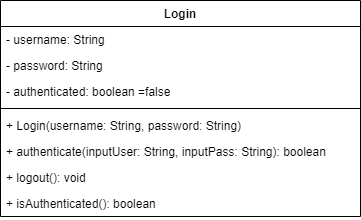

The diagram above was exported from draw.io. Its source (the exported page's mxGraphModel, read from the mxfile embedded in the PNG):
<mxGraphModel dx="532" dy="496" grid="1" gridSize="10" guides="1" tooltips="1" connect="1" arrows="1" fold="1" page="1" pageScale="1" pageWidth="850" pageHeight="1100" math="0" shadow="0">
  <root>
    <mxCell id="0" />
    <mxCell id="1" parent="0" />
    <mxCell id="iRUks3geGKwrWTFxHp4u-2" value="Login&lt;div&gt;&lt;br&gt;&lt;/div&gt;" style="swimlane;fontStyle=1;align=center;verticalAlign=top;childLayout=stackLayout;horizontal=1;startSize=26;horizontalStack=0;resizeParent=1;resizeParentMax=0;resizeLast=0;collapsible=1;marginBottom=0;whiteSpace=wrap;html=1;" parent="1" vertex="1">
      <mxGeometry x="120" y="120" width="360" height="216" as="geometry" />
    </mxCell>
    <mxCell id="iRUks3geGKwrWTFxHp4u-3" value="- username: String" style="text;strokeColor=none;fillColor=none;align=left;verticalAlign=top;spacingLeft=4;spacingRight=4;overflow=hidden;rotatable=0;points=[[0,0.5],[1,0.5]];portConstraint=eastwest;whiteSpace=wrap;html=1;" parent="iRUks3geGKwrWTFxHp4u-2" vertex="1">
      <mxGeometry y="26" width="360" height="26" as="geometry" />
    </mxCell>
    <mxCell id="iRUks3geGKwrWTFxHp4u-6" value="&lt;div&gt;&lt;span style=&quot;background-color: initial;&quot;&gt;- password: String&lt;/span&gt;&lt;br&gt;&lt;/div&gt;" style="text;strokeColor=none;fillColor=none;align=left;verticalAlign=top;spacingLeft=4;spacingRight=4;overflow=hidden;rotatable=0;points=[[0,0.5],[1,0.5]];portConstraint=eastwest;whiteSpace=wrap;html=1;" parent="iRUks3geGKwrWTFxHp4u-2" vertex="1">
      <mxGeometry y="52" width="360" height="26" as="geometry" />
    </mxCell>
    <mxCell id="iRUks3geGKwrWTFxHp4u-7" value="&lt;div&gt;- authenticated: boolean =false&lt;/div&gt;" style="text;strokeColor=none;fillColor=none;align=left;verticalAlign=top;spacingLeft=4;spacingRight=4;overflow=hidden;rotatable=0;points=[[0,0.5],[1,0.5]];portConstraint=eastwest;whiteSpace=wrap;html=1;" parent="iRUks3geGKwrWTFxHp4u-2" vertex="1">
      <mxGeometry y="78" width="360" height="26" as="geometry" />
    </mxCell>
    <mxCell id="iRUks3geGKwrWTFxHp4u-4" value="" style="line;strokeWidth=1;fillColor=none;align=left;verticalAlign=middle;spacingTop=-1;spacingLeft=3;spacingRight=3;rotatable=0;labelPosition=right;points=[];portConstraint=eastwest;strokeColor=inherit;" parent="iRUks3geGKwrWTFxHp4u-2" vertex="1">
      <mxGeometry y="104" width="360" height="8" as="geometry" />
    </mxCell>
    <mxCell id="iRUks3geGKwrWTFxHp4u-5" value="+ Login(username: String, password: String)" style="text;strokeColor=none;fillColor=none;align=left;verticalAlign=top;spacingLeft=4;spacingRight=4;overflow=hidden;rotatable=0;points=[[0,0.5],[1,0.5]];portConstraint=eastwest;whiteSpace=wrap;html=1;" parent="iRUks3geGKwrWTFxHp4u-2" vertex="1">
      <mxGeometry y="112" width="360" height="26" as="geometry" />
    </mxCell>
    <mxCell id="iRUks3geGKwrWTFxHp4u-8" value="+ authenticate(inputUser: String, inputPass: String): boolean&lt;div&gt;&lt;br&gt;&lt;/div&gt;" style="text;strokeColor=none;fillColor=none;align=left;verticalAlign=top;spacingLeft=4;spacingRight=4;overflow=hidden;rotatable=0;points=[[0,0.5],[1,0.5]];portConstraint=eastwest;whiteSpace=wrap;html=1;" parent="iRUks3geGKwrWTFxHp4u-2" vertex="1">
      <mxGeometry y="138" width="360" height="26" as="geometry" />
    </mxCell>
    <mxCell id="iRUks3geGKwrWTFxHp4u-9" value="+ logout(): void" style="text;strokeColor=none;fillColor=none;align=left;verticalAlign=top;spacingLeft=4;spacingRight=4;overflow=hidden;rotatable=0;points=[[0,0.5],[1,0.5]];portConstraint=eastwest;whiteSpace=wrap;html=1;" parent="iRUks3geGKwrWTFxHp4u-2" vertex="1">
      <mxGeometry y="164" width="360" height="26" as="geometry" />
    </mxCell>
    <mxCell id="iRUks3geGKwrWTFxHp4u-10" value="+ isAuthenticated(): boolean" style="text;strokeColor=none;fillColor=none;align=left;verticalAlign=top;spacingLeft=4;spacingRight=4;overflow=hidden;rotatable=0;points=[[0,0.5],[1,0.5]];portConstraint=eastwest;whiteSpace=wrap;html=1;" parent="iRUks3geGKwrWTFxHp4u-2" vertex="1">
      <mxGeometry y="190" width="360" height="26" as="geometry" />
    </mxCell>
  </root>
</mxGraphModel>